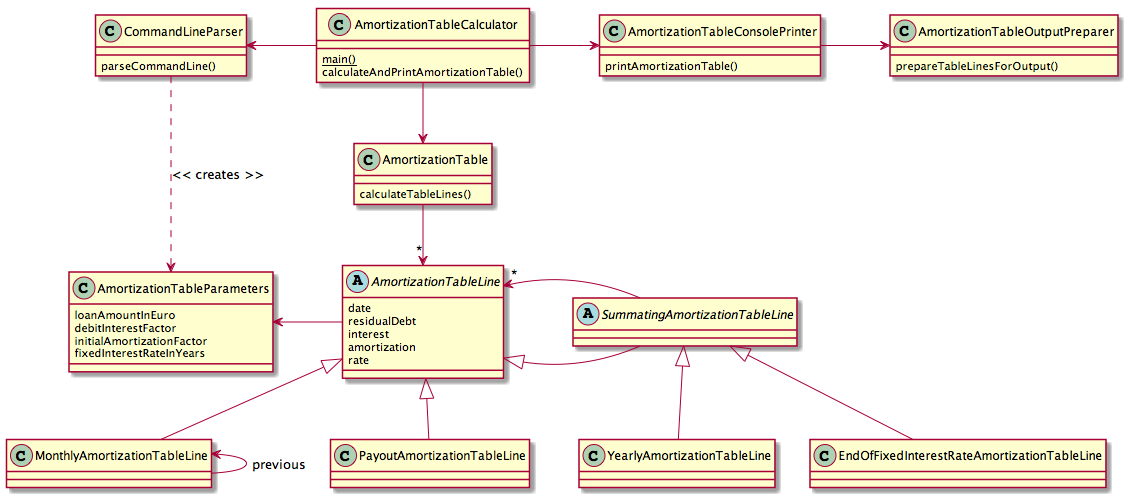

The diagram above was rendered by PlantUML. Its source (embedded in the PNG):
@startuml

' This is a PlantUML file that describes a UML Class Diagram textually.
' See http://plantuml.com for more information.



class CommandLineParser {
    parseCommandLine()
}
CommandLineParser .down.> AmortizationTableParameters : << creates >>



class AmortizationTableCalculator {
    {static} main()
    calculateAndPrintAmortizationTable()
}
AmortizationTableCalculator -left-> CommandLineParser
AmortizationTableCalculator -down-> AmortizationTable
AmortizationTableCalculator -right-> AmortizationTableConsolePrinter



class AmortizationTableConsolePrinter{
    printAmortizationTable()
}
AmortizationTableConsolePrinter -> AmortizationTableOutputPreparer



class AmortizationTableOutputPreparer {
    prepareTableLinesForOutput()
}



class AmortizationTable {
    calculateTableLines()
}
AmortizationTable -down-> "*" AmortizationTableLine



class AmortizationTableParameters {
    loanAmountInEuro
    debitInterestFactor
    initialAmortizationFactor
    fixedInterestRateInYears
}



abstract class AmortizationTableLine {
    date
    residualDebt
    interest
    amortization
    rate
}
AmortizationTableLine -left-> AmortizationTableParameters



abstract class SummatingAmortizationTableLine {
}
AmortizationTableLine <|- SummatingAmortizationTableLine
SummatingAmortizationTableLine -> "*" AmortizationTableLine



class PayoutAmortizationTableLine {
}
AmortizationTableLine <|-- PayoutAmortizationTableLine



class MonthlyAmortizationTableLine {
}
AmortizationTableLine <|-- MonthlyAmortizationTableLine
MonthlyAmortizationTableLine -up-> MonthlyAmortizationTableLine : previous



class YearlyAmortizationTableLine {
}
SummatingAmortizationTableLine <|-- YearlyAmortizationTableLine



class EndOfFixedInterestRateAmortizationTableLine {
}
SummatingAmortizationTableLine <|-- EndOfFixedInterestRateAmortizationTableLine

@enduml